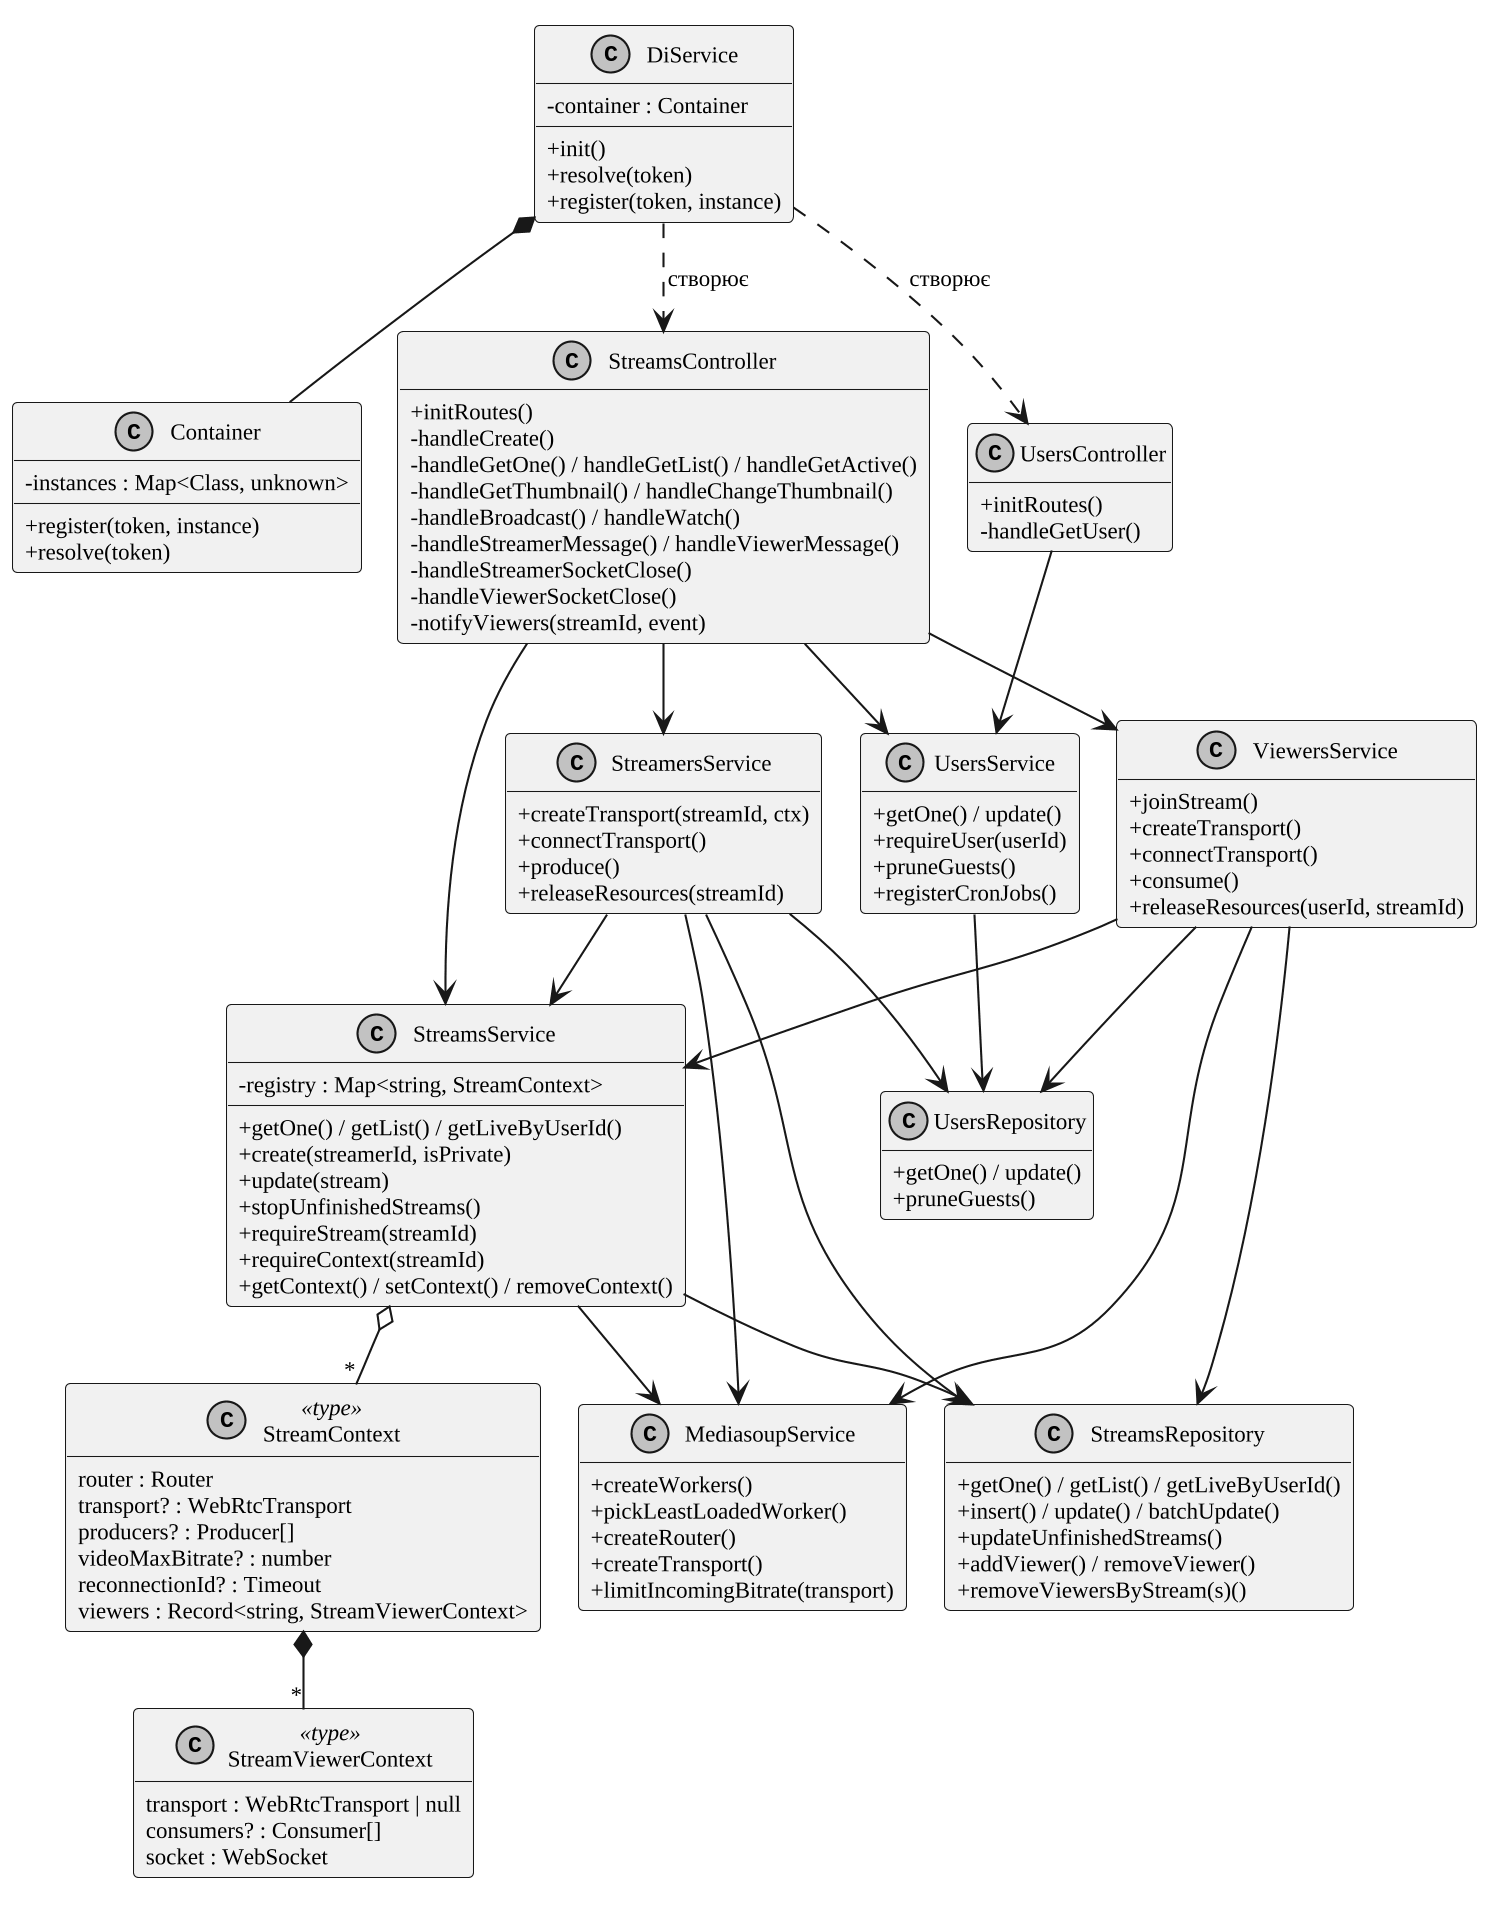

The diagram above was rendered by PlantUML. Its source (embedded in the PNG):
@startuml
!pragma layout smetana
skinparam defaultFontName "Liberation Serif"
skinparam dpi 200
skinparam shadowing false
skinparam monochrome true
skinparam defaultFontSize 11
hide empty members
skinparam classAttributeIconSize 0

class DiService {
  - container : Container
  + init()
  + resolve(token)
  + register(token, instance)
}
class Container {
  - instances : Map<Class, unknown>
  + register(token, instance)
  + resolve(token)
}

class StreamsController {
  + initRoutes()
  - handleCreate()
  - handleGetOne() / handleGetList() / handleGetActive()
  - handleGetThumbnail() / handleChangeThumbnail()
  - handleBroadcast() / handleWatch()
  - handleStreamerMessage() / handleViewerMessage()
  - handleStreamerSocketClose()
  - handleViewerSocketClose()
  - notifyViewers(streamId, event)
}
class UsersController {
  + initRoutes()
  - handleGetUser()
}

class StreamsService {
  - registry : Map<string, StreamContext>
  + getOne() / getList() / getLiveByUserId()
  + create(streamerId, isPrivate)
  + update(stream)
  + stopUnfinishedStreams()
  + requireStream(streamId)
  + requireContext(streamId)
  + getContext() / setContext() / removeContext()
}
class StreamersService {
  + createTransport(streamId, ctx)
  + connectTransport()
  + produce()
  + releaseResources(streamId)
}
class ViewersService {
  + joinStream()
  + createTransport()
  + connectTransport()
  + consume()
  + releaseResources(userId, streamId)
}
class UsersService {
  + getOne() / update()
  + requireUser(userId)
  + pruneGuests()
  + registerCronJobs()
}
class MediasoupService {
  + createWorkers()
  + pickLeastLoadedWorker()
  + createRouter()
  + createTransport()
  + limitIncomingBitrate(transport)
}
class StreamsRepository {
  + getOne() / getList() / getLiveByUserId()
  + insert() / update() / batchUpdate()
  + updateUnfinishedStreams()
  + addViewer() / removeViewer()
  + removeViewersByStream(s)()
}
class UsersRepository {
  + getOne() / update()
  + pruneGuests()
}

class StreamContext <<type>> {
  router : Router
  transport? : WebRtcTransport
  producers? : Producer[]
  videoMaxBitrate? : number
  reconnectionId? : Timeout
  viewers : Record<string, StreamViewerContext>
}
class StreamViewerContext <<type>> {
  transport : WebRtcTransport | null
  consumers? : Consumer[]
  socket : WebSocket
}

DiService *-- Container
DiService ..> StreamsController : створює
DiService ..> UsersController : створює

StreamsController --> StreamsService
StreamsController --> UsersService
StreamsController --> StreamersService
StreamsController --> ViewersService
UsersController --> UsersService

StreamersService --> StreamsService
StreamersService --> StreamsRepository
StreamersService --> UsersRepository
StreamersService --> MediasoupService
ViewersService --> StreamsService
ViewersService --> StreamsRepository
ViewersService --> UsersRepository
ViewersService --> MediasoupService
StreamsService --> StreamsRepository
StreamsService --> MediasoupService
UsersService --> UsersRepository

StreamsService o-- "*" StreamContext
StreamContext *-- "*" StreamViewerContext
@enduml